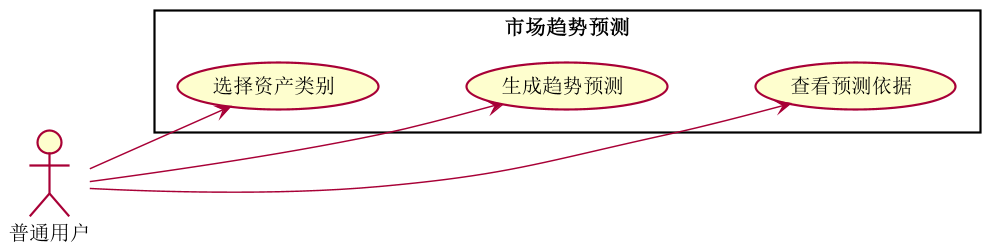

The diagram above was rendered by PlantUML. Its source (embedded in the PNG):
@startuml
left to right direction
skinparam shadowing false
skinparam dpi 140
actor "普通用户" as U
rectangle "市场趋势预测" {
  usecase "选择资产类别" as UC1
  usecase "生成趋势预测" as UC2
  usecase "查看预测依据" as UC3
}
U --> UC1
U --> UC2
U --> UC3
UC1 -[hidden]down- UC2
UC2 -[hidden]down- UC3
@enduml